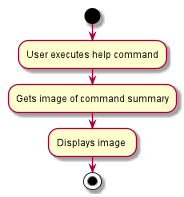

The diagram above was rendered by PlantUML. Its source (embedded in the PNG):
@startuml
start
:User executes help command;
:Gets image of command summary;
:Displays image ;

stop

@enduml